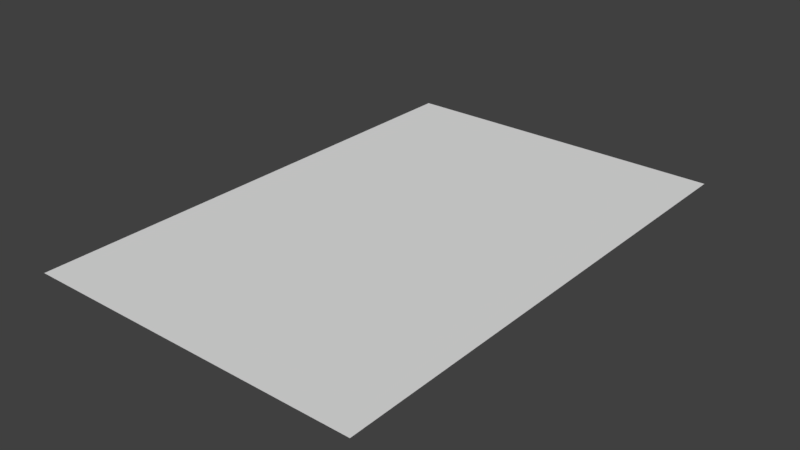 # Source: Door.blend  (saved by Blender 2.79.0; exported with 4.5.12 LTS)
import bpy
from mathutils import Matrix  # noqa: F401  (used for matrix-valued properties, if any)

bpy.ops.wm.read_factory_settings(use_empty=True)
scene = bpy.context.scene
scene.name = 'Scene'

# ---- collections
col_collection_1 = bpy.data.collections.new('Collection 1'); scene.collection.children.link(col_collection_1)

# ---- world
world_world = bpy.data.worlds.new('World'); scene.world = world_world
world_world.color = (0.05088, 0.05088, 0.05088)
world_world.use_sun_shadow = False
world_world.sun_shadow_jitter_overblur = 0.0
world_world.cycles.sampling_method = 'MANUAL'

# ---- meshes
me_plane = bpy.data.meshes.new('Plane')
me_plane.from_pydata([(-0.25, 0.0, 0.0), (0.25, 0.0, 0.0), (0.25, 0.75, 0.0), (-0.25, 0.75, 0.0)], [], [(1, 2, 0), (0, 2, 3)])
_uv = me_plane.uv_layers.new(name='UVMap')
_uv.uv.foreach_set('vector', [0.0, 1.0, 0.0, 0.0, 1.0, 1.0, 1.0, 1.0, 0.0, 0.0, 0.9999, 0.0])
me_plane.use_remesh_preserve_volume = False
me_plane.use_remesh_preserve_attributes = False
me_plane.use_mirror_vertex_groups = False
me_plane.update()

# ---- objects
ob_door = bpy.data.objects.new('Door', me_plane)

# ---- transforms, parenting, visibility, modifiers, constraints
ob_door.location = (0.0, 0.0, 0.0)
ob_door.lineart.crease_threshold = 0.0

# ---- collection membership
col_collection_1.objects.link(ob_door)

# ---- scene / render settings (as saved in the file)
scene.frame_start = 1; scene.frame_end = 250; scene.frame_set(1)
scene.render.engine = 'BLENDER_EEVEE_NEXT'
scene.render.resolution_percentage = 50
scene.render.dither_intensity = 0.0
scene.cycles.use_denoising = False
scene.cycles.samples = 128
scene.cycles.sampling_pattern = 'TABULATED_SOBOL'
scene.cycles.use_adaptive_sampling = False
scene.cycles.use_light_tree = False
scene.cycles.blur_glossy = 0.0
scene.cycles.sample_clamp_indirect = 0.0
scene.view_settings.view_transform = 'Standard'
bpy.context.view_layer.update()

# ---- added for rendering (the .blend has no active camera and no usable light): camera, sun
cam_auto = bpy.data.cameras.new('AutoCamera')
cam_auto.lens = 50.0
cam_auto.sensor_width = 36.0
cam_auto.clip_end = 1000.0
ob_auto_camera = bpy.data.objects.new('AutoCamera', cam_auto)
scene.collection.objects.link(ob_auto_camera)
ob_auto_camera.location = (0.833986, -0.625784, 0.667189)
ob_auto_camera.rotation_euler = (1.09748, -7.21219e-08, 0.694738)
scene.camera = ob_auto_camera
light_auto_sun = bpy.data.lights.new('AutoSun', 'SUN')
light_auto_sun.energy = 3.0
light_auto_sun.angle = 0.0523599
ob_auto_sun = bpy.data.objects.new('AutoSun', light_auto_sun)
scene.collection.objects.link(ob_auto_sun)
ob_auto_sun.rotation_euler = (0.872665, 0.174533, 0.523599)
bpy.context.view_layer.update()

